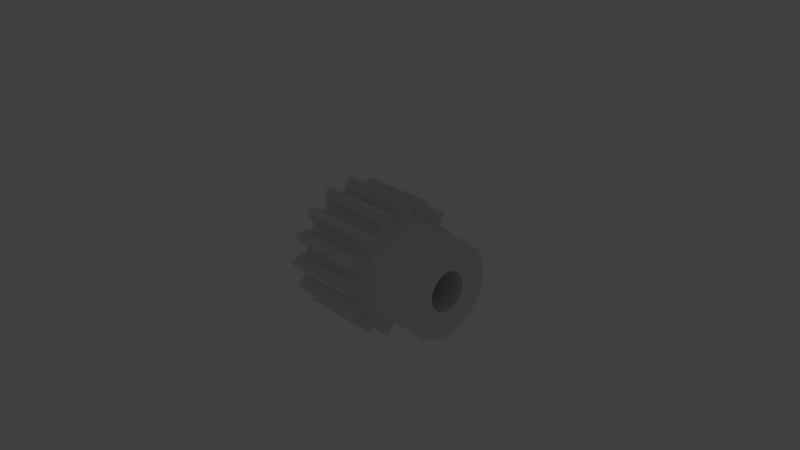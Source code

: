 # Source: gear.d.pitch_.03__.mass_.140__.material_steel.c45__.module_2__.torque_12.9__.w_.02__bore.d_.01__hub.d_.024__.w_.015__too.blend  (saved by Blender 2.74.0; exported with 4.5.12 LTS)
import bpy
from mathutils import Matrix  # noqa: F401  (used for matrix-valued properties, if any)

bpy.ops.wm.read_factory_settings(use_empty=True)
scene = bpy.context.scene
scene.name = 'Scene'

# ---- collections
col_collection_1 = bpy.data.collections.new('Collection 1'); scene.collection.children.link(col_collection_1)
col_collection_11 = bpy.data.collections.new('Collection 11'); scene.collection.children.link(col_collection_11)
col_collection_11.hide_render = True
col_collection_11.hide_viewport = True
col_group = bpy.data.collections.new('Group')  # instanced only; not linked into the scene

# ---- world
world_world = bpy.data.worlds.new('World'); scene.world = world_world
world_world.color = (0.05088, 0.05088, 0.05088)
world_world.use_sun_shadow = False
world_world.sun_shadow_jitter_overblur = 0.0
world_world.cycles.sampling_method = 'MANUAL'
world_world.cycles.sample_map_resolution = 256

# ---- cameras
cam_camera = bpy.data.cameras.new('Camera')
cam_camera.clip_end = 1e+05
cam_camera.lens = 35.0
cam_camera.sensor_width = 32.0
cam_camera.sensor_height = 18.0
cam_camera.ortho_scale = 7.314
cam_camera.dof.focus_distance = 0.0

# ---- lights
light_lamp = bpy.data.lights.new('Lamp', 'POINT')
light_lamp.transmission_factor = 0.0
light_lamp.cutoff_distance = 30.0
light_lamp.energy = 100.0
light_lamp.shadow_buffer_clip_start = 1.001
light_lamp.shadow_soft_size = 0.1
light_lamp.shadow_maximum_resolution = 0.006
light_lamp.use_absolute_resolution = True
light_lamp.cycles.use_multiple_importance_sampling = False

# ---- meshes
me_gear__tooth_type_spur___treatment_hardened___module_2___count_1 = bpy.data.meshes.new('Gear  Tooth.Type Spur  .Treatment Hardened  .Module 2  .Count 1')
me_gear__tooth_type_spur___treatment_hardened___module_2___count_1.from_pydata([(10.0, 8.084, -8.868), (10.0, 9.576, -7.232), (25.0, 9.576, -7.232), (10.0, 6.317, -10.2), (25.0, 8.084, -8.868), (25.0, 6.317, -10.2), (10.0, 4.335, -11.19), (25.0, 4.335, -11.19), (10.0, 2.205, -11.8), (25.0, 2.205, -11.8), (10.0, 7.348e-16, 12.0), (25.0, -7.348e-16, 12.0), (25.0, 2.205, 11.8), (10.0, 0.0, -12.0), (25.0, 1.47e-15, -12.0), (10.0, 2.205, 11.8), (10.0, 4.335, 11.19), (25.0, 4.335, 11.19), (25.0, 6.317, 10.2), (10.0, 6.317, 10.2), (25.0, 8.084, 8.868), (10.0, 8.084, 8.868), (25.0, 9.576, 7.232), (10.0, 9.576, 7.232), (10.0, 10.74, 5.349), (25.0, 10.74, 5.349), (10.0, 11.54, 3.284), (25.0, 11.54, 3.284), (25.0, 11.95, 1.107), (10.0, 11.95, 1.107), (10.0, 11.95, -1.107), (25.0, 11.95, -1.107), (10.0, 11.54, -3.284), (25.0, 11.54, -3.284), (10.0, 10.74, -5.349), (25.0, 10.74, -5.349), (-10.0, -5.0, -3.062e-16), (25.0, -5.0, 3.062e-16), (25.0, -4.83, -1.294), (-10.0, -4.83, -1.294), (-10.0, -4.33, -2.5), (25.0, -4.33, -2.5), (25.0, -3.536, -3.536), (-10.0, -3.536, -3.536), (25.0, -2.5, -4.33), (-10.0, -2.5, -4.33), (25.0, -1.294, -4.83), (-10.0, -1.294, -4.83), (25.0, -9.185e-16, -5.0), (-10.0, 1.416e-15, -5.0), (-10.0, 1.294, -4.83), (25.0, 1.294, -4.83), (25.0, 2.5, -4.33), (-10.0, 2.5, -4.33), (25.0, 3.536, -3.536), (-10.0, 3.536, -3.536), (25.0, 4.33, -2.5), (-10.0, 4.33, -2.5), (-10.0, 4.83, -1.294), (25.0, 4.83, -1.294), (25.0, 5.0, -6.123e-16), (-10.0, 5.0, 0.0), (-10.0, 5.0, 6.123e-16), (25.0, 5.0, 0.0), (25.0, 4.83, 1.294), (-10.0, 4.83, 1.294), (25.0, 4.33, 2.5), (-10.0, 4.33, 2.5), (25.0, 3.536, 3.536), (-10.0, 3.536, 3.536), (-10.0, 2.5, 4.33), (25.0, 2.5, 4.33), (25.0, 1.294, 4.83), (-10.0, 1.294, 4.83), (-10.0, -9.185e-16, 5.0), (25.0, 1.416e-15, 5.0), (25.0, -1.294, 4.83), (-10.0, -1.294, 4.83), (-10.0, -2.5, 4.33), (25.0, -2.5, 4.33), (-10.0, -3.536, 3.536), (25.0, -3.536, 3.536), (25.0, -4.33, 2.5), (-10.0, -4.33, 2.5), (25.0, -4.83, 1.294), (-10.0, -4.83, 1.294), (10.0, -9.576, 7.232), (10.0, -10.74, 5.349), (25.0, -10.74, 5.349), (10.0, -8.084, 8.868), (25.0, -8.084, 8.868), (25.0, -6.317, 10.2), (10.0, -6.317, 10.2), (25.0, -4.335, 11.19), (10.0, -4.335, 11.19), (25.0, -2.205, 11.8), (10.0, -2.205, 11.8), (10.0, -2.205, -11.8), (10.0, -1.47e-15, -12.0), (25.0, 0.0, -12.0), (25.0, -2.205, -11.8), (10.0, -4.335, -11.19), (25.0, -4.335, -11.19), (10.0, -6.317, -10.2), (25.0, -6.317, -10.2), (10.0, -8.084, -8.868), (25.0, -8.084, -8.868), (10.0, -9.576, -7.232), (25.0, -9.576, -7.232), (10.0, -10.74, -5.349), (25.0, -10.74, -5.349), (10.0, -11.54, -3.284), (25.0, -11.54, -3.284), (10.0, -11.95, -1.107), (25.0, -11.95, -1.107), (10.0, -11.95, 1.107), (25.0, -11.95, 1.107), (10.0, -11.54, 3.284), (25.0, -11.54, 3.284), (25.0, -9.576, 7.232), (25.0, 1.416e-15, -5.0), (25.0, 5.0, 6.123e-16), (25.0, -1.47e-15, -12.0), (25.0, -5.0, -6.123e-16), (25.0, -9.185e-16, 5.0), (25.0, 1.47e-15, 12.0), (-10.0, 0.04692, 15.0), (-10.0, -0.4537, 12.99), (10.0, -0.4537, 12.99), (10.0, 0.04692, 15.0), (-10.0, -1.058, 12.96), (10.0, -1.058, 12.96), (-10.0, -1.659, 12.89), (10.0, -1.659, 12.89), (-10.0, -2.257, 12.8), (10.0, -2.257, 12.8), (-10.0, -3.165, 14.66), (10.0, -3.165, 14.66), (-10.0, -4.615, 16.36), (10.0, -4.615, 16.36), (-10.0, -5.041, 16.24), (10.0, -5.041, 16.24), (-10.0, -5.464, 16.1), (10.0, -5.464, 16.1), (-10.0, -5.883, 15.95), (10.0, -5.883, 15.95), (-10.0, -6.058, 13.72), (10.0, -6.058, 13.72), (-10.0, -5.699, 11.68), (10.0, -5.699, 11.68), (-10.0, -6.236, 11.41), (10.0, -6.236, 11.41), (-10.0, -6.76, 11.1), (10.0, -6.76, 11.1), (-10.0, -7.27, 10.78), (10.0, -7.27, 10.78), (-10.0, -8.855, 12.11), (10.0, -8.855, 12.11), (-10.0, -10.87, 13.07), (10.0, -10.87, 13.07), (-10.0, -11.21, 12.78), (10.0, -11.21, 12.78), (-10.0, -11.54, 12.48), (10.0, -11.54, 12.48), (-10.0, -11.86, 12.18), (10.0, -11.86, 12.18), (-10.0, -11.12, 10.07), (10.0, -11.12, 10.07), (-10.0, -9.959, 8.356), (10.0, -9.959, 8.356), (-10.0, -10.34, 7.884), (10.0, -10.34, 7.884), (-10.0, -10.69, 7.394), (10.0, -10.69, 7.394), (-10.0, -11.02, 6.889), (10.0, -11.02, 6.889), (-10.0, -13.01, 7.459), (10.0, -13.01, 7.459), (-10.0, -15.25, 7.518), (10.0, -15.25, 7.518), (-10.0, -15.44, 7.117), (10.0, -15.44, 7.117), (-10.0, -15.62, 6.711), (10.0, -15.62, 6.711), (-10.0, -15.79, 6.3), (10.0, -15.79, 6.3), (-10.0, -14.25, 4.68), (10.0, -14.25, 4.68), (-10.0, -12.5, 3.583), (10.0, -12.5, 3.583), (10.0, -12.65, 2.998), (-10.0, -12.65, 2.998), (10.0, -12.78, 2.406), (-10.0, -12.78, 2.406), (-10.0, -12.87, 1.809), (10.0, -12.87, 1.809), (-10.0, -14.92, 1.521), (10.0, -14.92, 1.521), (-10.0, -16.99, 0.6667), (10.0, -16.99, 0.6667), (-10.0, -17.0, 0.2223), (10.0, -17.0, 0.2223), (-10.0, -17.0, -0.2223), (10.0, -17.0, -0.2223), (-10.0, -16.99, -0.6667), (10.0, -16.99, -0.6667), (-10.0, -14.92, -1.521), (10.0, -14.92, -1.521), (-10.0, -12.87, -1.809), (10.0, -12.87, -1.809), (-10.0, -12.78, -2.406), (10.0, -12.78, -2.406), (-10.0, -12.65, -2.998), (10.0, -12.65, -2.998), (-10.0, -12.5, -3.583), (10.0, -12.5, -3.583), (-10.0, -14.25, -4.68), (10.0, -14.25, -4.68), (-10.0, -15.79, -6.3), (10.0, -15.79, -6.3), (-10.0, -15.62, -6.711), (10.0, -15.62, -6.711), (-10.0, -15.44, -7.117), (10.0, -15.44, -7.117), (-10.0, -15.25, -7.518), (10.0, -15.25, -7.518), (-10.0, -13.01, -7.459), (10.0, -13.01, -7.459), (-10.0, -11.02, -6.889), (10.0, -11.02, -6.889), (-10.0, -10.69, -7.394), (10.0, -10.69, -7.394), (-10.0, -10.34, -7.884), (10.0, -10.34, -7.884), (-10.0, -9.959, -8.356), (10.0, -9.959, -8.356), (-10.0, -11.12, -10.07), (10.0, -11.12, -10.07), (-10.0, -11.86, -12.18), (10.0, -11.86, -12.18), (-10.0, -11.54, -12.48), (10.0, -11.54, -12.48), (-10.0, -11.21, -12.78), (10.0, -11.21, -12.78), (-10.0, -10.87, -13.07), (10.0, -10.87, -13.07), (-10.0, -8.855, -12.11), (10.0, -8.855, -12.11), (-10.0, -7.27, -10.78), (10.0, -7.27, -10.78), (10.0, -6.76, -11.1), (-10.0, -6.76, -11.1), (10.0, -6.236, -11.41), (-10.0, -6.236, -11.41), (-10.0, -5.699, -11.68), (10.0, -5.699, -11.68), (-10.0, -6.058, -13.72), (10.0, -6.058, -13.72), (-10.0, -5.883, -15.95), (10.0, -5.883, -15.95), (-10.0, -5.464, -16.1), (10.0, -5.464, -16.1), (-10.0, -5.041, -16.24), (10.0, -5.041, -16.24), (-10.0, -4.615, -16.36), (10.0, -4.615, -16.36), (-10.0, -3.165, -14.66), (10.0, -3.165, -14.66), (-10.0, -2.257, -12.8), (10.0, -2.257, -12.8), (-10.0, -1.659, -12.89), (10.0, -1.659, -12.89), (-10.0, -1.058, -12.96), (10.0, -1.058, -12.96), (-10.0, -0.4537, -12.99), (10.0, -0.4537, -12.99), (-10.0, 0.04692, -15.0), (10.0, 0.04692, -15.0), (-10.0, 1.113, -16.96), (10.0, 1.113, -16.96), (-10.0, 1.556, -16.93), (10.0, 1.556, -16.93), (-10.0, 1.998, -16.88), (10.0, 1.998, -16.88), (-10.0, 2.439, -16.82), (10.0, 2.439, -16.82), (-10.0, 3.073, -14.68), (10.0, 3.073, -14.68), (-10.0, 3.145, -12.61), (10.0, 3.145, -12.61), (-10.0, 3.728, -12.45), (10.0, 3.728, -12.45), (-10.0, 4.304, -12.27), (10.0, 4.304, -12.27), (-10.0, 4.87, -12.05), (10.0, 4.87, -12.05), (-10.0, 6.144, -13.68), (10.0, 6.144, -13.68), (-10.0, 7.916, -15.04), (10.0, 7.916, -15.04), (-10.0, 8.307, -14.83), (10.0, 8.307, -14.83), (-10.0, 8.692, -14.61), (10.0, 8.692, -14.61), (-10.0, 9.071, -14.38), (10.0, 9.071, -14.38), (-10.0, 8.779, -12.16), (10.0, 8.779, -12.16), (-10.0, 8.004, -10.24), (10.0, 8.004, -10.24), (10.0, 8.472, -9.861), (-10.0, 8.472, -9.861), (10.0, 8.921, -9.456), (-10.0, 8.921, -9.456), (-10.0, 9.351, -9.031), (10.0, 9.351, -9.031), (-10.0, 11.18, -10.0), (10.0, 11.18, -10.0), (-10.0, 13.35, -10.52), (10.0, 13.35, -10.52), (-10.0, 13.62, -10.17), (10.0, 13.62, -10.17), (-10.0, 13.88, -9.812), (10.0, 13.88, -9.812), (-10.0, 14.13, -9.445), (10.0, 14.13, -9.445), (-10.0, 12.97, -7.541), (10.0, 12.97, -7.541), (-10.0, 11.48, -6.103), (10.0, 11.48, -6.103), (-10.0, 11.75, -5.562), (10.0, 11.75, -5.562), (-10.0, 12.0, -5.01), (10.0, 12.0, -5.01), (-10.0, 12.22, -4.446), (10.0, 12.22, -4.446), (-10.0, 14.28, -4.591), (10.0, 14.28, -4.591), (-10.0, 16.48, -4.184), (10.0, 16.48, -4.184), (-10.0, 16.58, -3.752), (10.0, 16.58, -3.752), (-10.0, 16.67, -3.317), (10.0, 16.67, -3.317), (-10.0, 16.75, -2.88), (10.0, 16.75, -2.88), (-10.0, 14.91, -1.615), (10.0, 14.91, -1.615), (-10.0, 12.97, -0.9068), (10.0, 12.97, -0.9068), (-10.0, 13.0, -0.3025), (10.0, 13.0, -0.3025), (-10.0, 13.0, 0.3025), (10.0, 13.0, 0.3025), (-10.0, 12.97, 0.9068), (10.0, 12.97, 0.9068), (-10.0, 14.91, 1.615), (10.0, 14.91, 1.615), (-10.0, 16.75, 2.88), (10.0, 16.75, 2.88), (-10.0, 16.67, 3.317), (10.0, 16.67, 3.317), (-10.0, 16.58, 3.752), (10.0, 16.58, 3.752), (-10.0, 16.48, 4.184), (10.0, 16.48, 4.184), (-10.0, 14.28, 4.591), (10.0, 14.28, 4.591), (-10.0, 12.22, 4.446), (10.0, 12.22, 4.446), (10.0, 12.0, 5.01), (-10.0, 12.0, 5.01), (10.0, 11.75, 5.562), (-10.0, 11.75, 5.562), (-10.0, 11.48, 6.103), (10.0, 11.48, 6.103), (-10.0, 12.97, 7.541), (10.0, 12.97, 7.541), (-10.0, 14.13, 9.445), (10.0, 14.13, 9.445), (-10.0, 13.88, 9.812), (10.0, 13.88, 9.812), (-10.0, 13.62, 10.17), (10.0, 13.62, 10.17), (-10.0, 13.35, 10.52), (10.0, 13.35, 10.52), (-10.0, 11.18, 10.0), (10.0, 11.18, 10.0), (-10.0, 9.351, 9.031), (10.0, 9.351, 9.031), (10.0, 8.921, 9.456), (-10.0, 8.921, 9.456), (10.0, 8.472, 9.861), (-10.0, 8.472, 9.861), (-10.0, 8.004, 10.24), (10.0, 8.004, 10.24), (-10.0, 8.779, 12.16), (10.0, 8.779, 12.16), (-10.0, 9.071, 14.38), (10.0, 9.071, 14.38), (-10.0, 8.692, 14.61), (10.0, 8.692, 14.61), (-10.0, 8.307, 14.83), (10.0, 8.307, 14.83), (-10.0, 7.916, 15.04), (10.0, 7.916, 15.04), (-10.0, 6.144, 13.68), (10.0, 6.144, 13.68), (-10.0, 4.87, 12.05), (10.0, 4.87, 12.05), (-10.0, 4.304, 12.27), (10.0, 4.304, 12.27), (-10.0, 3.728, 12.45), (10.0, 3.728, 12.45), (-10.0, 3.145, 12.61), (10.0, 3.145, 12.61), (-10.0, 3.073, 14.68), (10.0, 3.073, 14.68), (-10.0, 2.439, 16.82), (10.0, 2.439, 16.82), (-10.0, 1.998, 16.88), (10.0, 1.998, 16.88), (-10.0, 1.556, 16.93), (10.0, 1.556, 16.93), (-10.0, 1.113, 16.96), (10.0, 1.113, 16.96), (-10.0, -9.185e-16, -5.0), (-10.0, -5.0, 6.123e-16), (-10.0, 1.416e-15, 5.0), (-10.0, 5.0, -6.123e-16), (10.0, -1.47e-15, 12.0), (10.0, 1.47e-15, -12.0)], [], [(0, 1, 2), (3, 4, 5), (3, 0, 4), (6, 5, 7), (6, 3, 5), (8, 7, 9), (8, 6, 7), (10, 11, 12), (13, 9, 14), (13, 8, 9), (15, 10, 12), (16, 12, 17), (16, 17, 18), (16, 15, 12), (19, 18, 20), (19, 16, 18), (21, 20, 22), (21, 19, 20), (23, 21, 22), (24, 22, 25), (24, 23, 22), (26, 25, 27), (26, 27, 28), (26, 24, 25), (29, 26, 28), (30, 28, 31), (30, 29, 28), (32, 31, 33), (32, 30, 31), (34, 33, 35), (34, 35, 2), (34, 32, 33), (1, 34, 2), (0, 2, 4), (36, 37, 38), (39, 36, 38), (40, 38, 41), (40, 41, 42), (40, 39, 38), (43, 42, 44), (43, 40, 42), (45, 44, 46), (45, 43, 44), (47, 46, 48), (47, 45, 46), (49, 47, 48), (50, 48, 51), (50, 51, 52), (50, 49, 48), (53, 52, 54), (53, 50, 52), (55, 54, 56), (55, 53, 54), (57, 55, 56), (58, 56, 59), (58, 59, 60), (58, 57, 56), (61, 58, 60), (62, 63, 64), (65, 64, 66), (65, 62, 64), (67, 66, 68), (67, 65, 66), (69, 67, 68), (70, 68, 71), (70, 71, 72), (70, 69, 68), (73, 70, 72), (74, 72, 75), (74, 75, 76), (74, 73, 72), (77, 74, 76), (78, 76, 79), (78, 77, 76), (80, 79, 81), (80, 81, 82), (80, 78, 79), (83, 82, 84), (83, 80, 82), (85, 83, 84), (36, 84, 37), (36, 85, 84), (86, 87, 88), (89, 90, 91), (89, 86, 90), (92, 91, 93), (92, 89, 91), (94, 93, 95), (94, 92, 93), (96, 95, 11), (96, 94, 95), (10, 96, 11), (97, 98, 99), (97, 99, 100), (101, 100, 102), (101, 97, 100), (103, 102, 104), (103, 101, 102), (105, 104, 106), (105, 103, 104), (107, 106, 108), (107, 105, 106), (109, 108, 110), (109, 107, 108), (111, 110, 112), (111, 109, 110), (113, 112, 114), (113, 111, 112), (115, 114, 116), (115, 113, 114), (117, 116, 118), (117, 118, 88), (117, 115, 116), (87, 117, 88), (86, 88, 119), (86, 119, 90), (22, 20, 68), (22, 68, 66), (104, 44, 106), (25, 22, 66), (25, 66, 64), (102, 44, 104), (81, 90, 119), (102, 46, 44), (27, 25, 64), (79, 93, 91), (79, 91, 90), (100, 46, 102), (100, 120, 46), (79, 90, 81), (82, 119, 88), (28, 64, 121), (28, 27, 64), (82, 81, 119), (76, 95, 93), (122, 120, 100), (76, 93, 79), (31, 28, 121), (84, 88, 118), (84, 118, 116), (31, 121, 59), (84, 82, 88), (9, 51, 120), (9, 120, 122), (123, 116, 114), (123, 84, 116), (33, 31, 59), (124, 125, 95), (7, 52, 51), (7, 51, 9), (124, 12, 125), (35, 33, 59), (35, 59, 56), (124, 95, 76), (5, 52, 7), (72, 17, 12), (2, 56, 54), (2, 35, 56), (72, 12, 124), (4, 2, 54), (38, 114, 112), (4, 54, 52), (38, 112, 110), (4, 52, 5), (38, 123, 114), (71, 18, 17), (71, 17, 72), (41, 38, 110), (41, 110, 108), (20, 18, 71), (68, 20, 71), (42, 41, 108), (106, 42, 108), (44, 42, 106), (126, 127, 128), (126, 128, 129), (128, 127, 130), (131, 130, 132), (131, 128, 130), (133, 132, 134), (133, 131, 132), (135, 133, 134), (134, 136, 137), (134, 137, 135), (136, 138, 139), (136, 139, 137), (139, 138, 140), (141, 140, 142), (141, 139, 140), (143, 142, 144), (143, 141, 142), (145, 143, 144), (146, 147, 145), (144, 146, 145), (148, 149, 147), (146, 148, 147), (149, 148, 150), (151, 150, 152), (151, 149, 150), (153, 152, 154), (153, 151, 152), (155, 153, 154), (156, 157, 155), (154, 156, 155), (156, 158, 159), (156, 159, 157), (159, 158, 160), (161, 160, 162), (161, 159, 160), (163, 162, 164), (163, 161, 162), (165, 163, 164), (166, 167, 165), (164, 166, 165), (166, 168, 169), (166, 169, 167), (169, 168, 170), (171, 170, 172), (171, 169, 170), (173, 172, 174), (173, 171, 172), (175, 173, 174), (174, 176, 177), (174, 177, 175), (176, 178, 179), (176, 179, 177), (179, 178, 180), (181, 180, 182), (181, 179, 180), (183, 182, 184), (183, 181, 182), (185, 183, 184), (186, 187, 185), (184, 186, 185), (186, 188, 189), (186, 189, 187), (190, 188, 191), (190, 189, 188), (192, 191, 193), (192, 193, 194), (192, 190, 191), (195, 192, 194), (194, 196, 197), (194, 197, 195), (196, 198, 199), (196, 199, 197), (199, 198, 200), (201, 200, 202), (201, 199, 200), (203, 202, 204), (203, 201, 202), (205, 203, 204), (204, 206, 207), (204, 207, 205), (206, 208, 209), (206, 209, 207), (209, 208, 210), (211, 210, 212), (211, 209, 210), (213, 212, 214), (213, 211, 212), (215, 213, 214), (216, 217, 215), (214, 216, 215), (216, 218, 219), (216, 219, 217), (219, 218, 220), (221, 220, 222), (221, 219, 220), (223, 222, 224), (223, 221, 222), (225, 223, 224), (224, 226, 227), (224, 227, 225), (226, 228, 229), (226, 229, 227), (229, 228, 230), (231, 230, 232), (231, 229, 230), (233, 232, 234), (233, 231, 232), (235, 233, 234), (236, 237, 235), (234, 236, 235), (236, 238, 239), (236, 239, 237), (239, 238, 240), (241, 240, 242), (241, 239, 240), (243, 242, 244), (243, 241, 242), (245, 243, 244), (244, 246, 247), (244, 247, 245), (246, 248, 249), (246, 249, 247), (250, 248, 251), (250, 249, 248), (252, 251, 253), (252, 253, 254), (252, 250, 251), (255, 252, 254), (254, 256, 257), (254, 257, 255), (256, 258, 259), (256, 259, 257), (259, 258, 260), (261, 260, 262), (261, 259, 260), (263, 262, 264), (263, 261, 262), (265, 263, 264), (266, 267, 265), (264, 266, 265), (266, 268, 269), (266, 269, 267), (269, 268, 270), (271, 270, 272), (271, 269, 270), (273, 272, 274), (273, 271, 272), (275, 273, 274), (274, 276, 277), (274, 277, 275), (276, 278, 279), (276, 279, 277), (279, 278, 280), (281, 280, 282), (281, 279, 280), (283, 282, 284), (283, 281, 282), (285, 283, 284), (284, 286, 287), (284, 287, 285), (286, 288, 289), (286, 289, 287), (289, 288, 290), (291, 290, 292), (291, 289, 290), (293, 292, 294), (293, 291, 292), (295, 293, 294), (296, 297, 295), (294, 296, 295), (296, 298, 299), (296, 299, 297), (299, 298, 300), (301, 300, 302), (301, 299, 300), (303, 302, 304), (303, 301, 302), (305, 303, 304), (304, 306, 307), (304, 307, 305), (308, 309, 307), (306, 308, 307), (310, 308, 311), (310, 309, 308), (312, 311, 313), (312, 313, 314), (312, 310, 311), (315, 312, 314), (314, 316, 317), (314, 317, 315), (316, 318, 319), (316, 319, 317), (319, 318, 320), (321, 320, 322), (321, 319, 320), (323, 322, 324), (323, 321, 322), (325, 323, 324), (326, 327, 325), (324, 326, 325), (326, 328, 329), (326, 329, 327), (329, 328, 330), (331, 330, 332), (331, 329, 330), (333, 332, 334), (333, 331, 332), (335, 333, 334), (336, 337, 335), (334, 336, 335), (338, 339, 337), (336, 338, 337), (339, 338, 340), (341, 340, 342), (341, 339, 340), (343, 342, 344), (343, 341, 342), (345, 343, 344), (344, 346, 347), (344, 347, 345), (346, 348, 349), (346, 349, 347), (349, 348, 350), (351, 350, 352), (351, 349, 350), (353, 352, 354), (353, 351, 352), (355, 353, 354), (356, 357, 355), (354, 356, 355), (356, 358, 359), (356, 359, 357), (359, 358, 360), (361, 360, 362), (361, 359, 360), (363, 362, 364), (363, 361, 362), (365, 363, 364), (366, 367, 365), (364, 366, 365), (366, 368, 369), (366, 369, 367), (370, 368, 371), (370, 369, 368), (372, 371, 373), (372, 373, 374), (372, 370, 371), (375, 372, 374), (374, 376, 377), (374, 377, 375), (376, 378, 379), (376, 379, 377), (379, 378, 380), (381, 380, 382), (381, 379, 380), (383, 382, 384), (383, 381, 382), (385, 383, 384), (386, 387, 385), (384, 386, 385), (388, 389, 387), (386, 388, 387), (390, 388, 391), (390, 389, 388), (392, 391, 393), (392, 393, 394), (392, 390, 391), (395, 392, 394), (394, 396, 397), (394, 397, 395), (396, 398, 399), (396, 399, 397), (399, 398, 400), (401, 400, 402), (401, 399, 400), (403, 402, 404), (403, 401, 402), (405, 403, 404), (406, 407, 405), (404, 406, 405), (406, 408, 409), (406, 409, 407), (409, 408, 410), (411, 410, 412), (411, 409, 410), (413, 412, 414), (413, 411, 412), (415, 413, 414), (414, 416, 417), (414, 417, 415), (416, 418, 419), (416, 419, 417), (419, 418, 420), (421, 420, 422), (421, 419, 420), (423, 422, 424), (423, 421, 422), (425, 423, 424), (424, 126, 129), (424, 129, 425), (374, 373, 67), (416, 414, 126), (394, 69, 70), (394, 70, 408), (393, 69, 394), (391, 69, 393), (388, 67, 69), (388, 374, 67), (388, 69, 391), (422, 126, 424), (422, 416, 126), (366, 356, 368), (420, 416, 422), (418, 416, 420), (236, 242, 240), (236, 240, 238), (246, 242, 236), (406, 394, 408), (360, 358, 356), (246, 244, 242), (226, 224, 222), (226, 222, 220), (362, 356, 366), (362, 360, 356), (256, 260, 258), (376, 374, 388), (216, 220, 218), (216, 226, 220), (364, 362, 366), (396, 394, 406), (386, 376, 388), (248, 236, 234), (402, 396, 406), (248, 246, 236), (402, 406, 404), (228, 226, 216), (400, 396, 402), (398, 396, 400), (266, 260, 256), (266, 264, 262), (266, 262, 260), (380, 378, 376), (382, 380, 376), (382, 376, 386), (384, 382, 386), (206, 204, 202), (206, 202, 200), (214, 228, 216), (268, 266, 256), (268, 256, 254), (276, 280, 278), (282, 280, 276), (196, 208, 206), (196, 206, 200), (196, 200, 198), (286, 282, 276), (286, 284, 282), (286, 276, 274), (194, 208, 196), (288, 286, 274), (182, 186, 184), (43, 248, 234), (43, 234, 232), (45, 248, 43), (45, 254, 253), (45, 253, 251), (45, 251, 248), (40, 228, 214), (40, 232, 230), (40, 43, 232), (40, 230, 228), (300, 298, 296), (47, 268, 254), (47, 254, 45), (47, 270, 268), (39, 214, 212), (39, 212, 210), (39, 210, 208), (39, 40, 214), (302, 300, 296), (176, 188, 186), (176, 182, 180), (176, 180, 178), (176, 186, 182), (426, 270, 47), (426, 274, 272), (426, 272, 270), (426, 288, 274), (427, 208, 194), (427, 39, 208), (174, 188, 176), (50, 288, 426), (50, 294, 292), (50, 292, 290), (50, 290, 288), (85, 194, 193), (85, 427, 194), (85, 193, 191), (85, 191, 188), (306, 302, 296), (306, 304, 302), (308, 306, 296), (308, 296, 294), (53, 308, 294), (53, 294, 50), (83, 85, 188), (83, 188, 174), (83, 174, 172), (83, 172, 170), (55, 308, 53), (55, 313, 311), (55, 311, 308), (80, 170, 168), (80, 83, 170), (314, 313, 55), (162, 166, 164), (160, 166, 162), (57, 314, 55), (156, 160, 158), (156, 166, 160), (320, 318, 316), (154, 168, 166), (154, 80, 168), (154, 166, 156), (154, 78, 80), (322, 320, 316), (152, 78, 154), (150, 78, 152), (328, 314, 57), (326, 314, 328), (326, 324, 322), (326, 316, 314), (326, 322, 316), (148, 78, 150), (148, 77, 78), (330, 328, 57), (332, 57, 58), (332, 330, 57), (334, 332, 58), (134, 77, 148), (142, 146, 144), (140, 146, 142), (132, 77, 134), (132, 428, 77), (136, 146, 140), (136, 148, 146), (136, 134, 148), (138, 136, 140), (130, 428, 132), (348, 336, 334), (348, 58, 429), (348, 334, 58), (127, 428, 130), (350, 348, 429), (340, 338, 336), (346, 340, 336), (346, 336, 348), (352, 350, 429), (342, 340, 346), (344, 342, 346), (354, 352, 429), (354, 429, 65), (414, 127, 126), (414, 428, 127), (414, 73, 428), (412, 73, 414), (410, 73, 412), (368, 356, 354), (368, 354, 65), (408, 73, 410), (408, 70, 73), (371, 368, 65), (371, 65, 67), (373, 371, 67), (337, 32, 335), (337, 347, 32), (283, 277, 281), (283, 287, 277), (285, 287, 283), (297, 3, 295), (343, 345, 347), (341, 343, 347), (341, 347, 337), (327, 329, 1), (339, 341, 337), (307, 3, 297), (307, 309, 3), (167, 161, 163), (167, 163, 165), (317, 1, 315), (317, 327, 1), (157, 159, 161), (157, 161, 167), (301, 297, 299), (177, 179, 181), (177, 181, 183), (303, 297, 301), (303, 307, 297), (147, 141, 143), (147, 143, 145), (305, 307, 303), (187, 177, 183), (187, 183, 185), (323, 325, 327), (323, 327, 317), (321, 323, 317), (319, 321, 317), (137, 141, 147), (137, 139, 141), (89, 155, 157), (89, 167, 169), (89, 157, 167), (86, 89, 169), (86, 169, 171), (86, 171, 173), (86, 173, 175), (92, 149, 151), (92, 151, 153), (92, 153, 155), (92, 155, 89), (197, 199, 201), (87, 175, 177), (87, 86, 175), (87, 177, 187), (189, 87, 187), (94, 137, 147), (94, 147, 149), (94, 149, 92), (135, 137, 94), (129, 423, 425), (117, 189, 190), (117, 190, 192), (117, 87, 189), (96, 131, 133), (96, 133, 135), (96, 135, 94), (207, 201, 203), (207, 203, 205), (207, 197, 201), (115, 192, 195), (115, 117, 192), (430, 128, 131), (430, 131, 96), (417, 419, 421), (417, 421, 423), (417, 423, 129), (209, 197, 207), (209, 195, 197), (209, 115, 195), (113, 115, 209), (211, 113, 209), (15, 129, 128), (15, 417, 129), (15, 128, 430), (415, 417, 15), (221, 217, 219), (413, 415, 15), (111, 211, 213), (111, 213, 215), (111, 113, 211), (16, 413, 15), (16, 409, 411), (16, 411, 413), (403, 405, 407), (227, 217, 221), (227, 221, 223), (227, 223, 225), (109, 111, 215), (109, 217, 227), (109, 215, 217), (229, 109, 227), (19, 409, 16), (19, 407, 409), (397, 403, 407), (397, 399, 401), (397, 401, 403), (397, 407, 19), (107, 109, 229), (107, 229, 231), (107, 231, 233), (395, 397, 19), (235, 107, 233), (21, 392, 395), (21, 395, 19), (390, 392, 21), (389, 390, 21), (105, 107, 235), (105, 235, 237), (241, 237, 239), (243, 237, 241), (23, 387, 389), (23, 389, 21), (247, 243, 245), (247, 105, 237), (247, 237, 243), (383, 385, 387), (249, 105, 247), (103, 105, 249), (250, 103, 249), (252, 103, 250), (24, 375, 23), (377, 23, 375), (377, 379, 381), (377, 381, 383), (377, 387, 23), (377, 383, 387), (255, 103, 252), (372, 375, 24), (101, 103, 255), (370, 372, 24), (257, 101, 255), (369, 370, 24), (26, 369, 24), (367, 369, 26), (269, 97, 101), (261, 257, 259), (271, 97, 269), (267, 269, 101), (267, 101, 257), (267, 257, 261), (267, 261, 263), (265, 267, 263), (273, 97, 271), (431, 97, 273), (355, 26, 29), (275, 431, 273), (353, 355, 29), (363, 365, 367), (30, 353, 29), (357, 26, 355), (357, 363, 367), (357, 367, 26), (351, 353, 30), (361, 363, 357), (359, 361, 357), (349, 351, 30), (8, 431, 275), (32, 349, 30), (277, 8, 275), (291, 6, 8), (291, 8, 289), (347, 349, 32), (293, 6, 291), (335, 32, 34), (295, 3, 6), (295, 6, 293), (333, 335, 34), (331, 333, 34), (329, 34, 1), (329, 331, 34), (287, 8, 277), (287, 289, 8), (309, 0, 3), (310, 0, 309), (312, 0, 310), (315, 0, 312), (315, 1, 0), (281, 277, 279)])
me_gear__tooth_type_spur___treatment_hardened___module_2___count_1.use_remesh_preserve_volume = False
me_gear__tooth_type_spur___treatment_hardened___module_2___count_1.use_remesh_preserve_attributes = False
me_gear__tooth_type_spur___treatment_hardened___module_2___count_1.use_mirror_vertex_groups = False
me_gear__tooth_type_spur___treatment_hardened___module_2___count_1.update()

# ---- objects
ob_price_19_04euro = bpy.data.objects.new('.price_19.04euro', me_gear__tooth_type_spur___treatment_hardened___module_2___count_1)
ob_group = bpy.data.objects.new('Group', None)
ob_lamp = bpy.data.objects.new('Lamp', light_lamp)
ob_camera = bpy.data.objects.new('Camera', cam_camera)

# ---- transforms, parenting, visibility, modifiers, constraints
ob_price_19_04euro.location = (0.0, 0.0, 0.0)
ob_price_19_04euro.lineart.crease_threshold = 0.0
ob_group.location = (0.0, 0.0, 0.0)
ob_group.empty_image_offset = (0.0, 0.0)
ob_group.show_instancer_for_render = False
ob_group.instance_type = 'COLLECTION'
ob_group.lineart.crease_threshold = 0.0
ob_lamp.location = (77.45, 19.1, 112.2)
ob_lamp.rotation_euler = (0.6503, 0.05522, 1.866)
ob_lamp.scale = (19.0, 19.0, 19.0)
ob_lamp.lock_rotations_4d = False
ob_lamp.empty_display_type = 'ARROWS'
ob_lamp.color = (0.0, 0.0, 0.0, 0.0)
ob_lamp.lineart.crease_threshold = 0.0
ob_camera.location = (142.1, -123.6, 101.5)
ob_camera.rotation_euler = (1.109, 0.01082, 0.8149)
ob_camera.scale = (19.0, 19.0, 19.0)
ob_camera.lock_rotations_4d = False
ob_camera.empty_display_type = 'ARROWS'
ob_camera.color = (0.0, 0.0, 0.0, 0.0)
ob_camera.display_type = 'WIRE'
ob_camera.lineart.crease_threshold = 0.0
ob_group.instance_collection = col_group

# ---- collection membership
col_collection_1.objects.link(ob_price_19_04euro)
col_collection_11.objects.link(ob_group)
col_collection_11.objects.link(ob_lamp)
col_collection_11.objects.link(ob_camera)
col_group.objects.link(ob_price_19_04euro)

# ---- scene / render settings (as saved in the file)
scene.camera = ob_camera
scene.frame_start = 1; scene.frame_end = 250; scene.frame_set(1)
scene.render.engine = 'CYCLES'
scene.render.resolution_percentage = 50
scene.render.dither_intensity = 0.0
scene.cycles.use_denoising = False
scene.cycles.samples = 10
scene.cycles.sampling_pattern = 'TABULATED_SOBOL'
scene.cycles.light_sampling_threshold = 0.0
scene.cycles.use_adaptive_sampling = False
scene.cycles.use_light_tree = False
scene.cycles.blur_glossy = 0.0
scene.cycles.pixel_filter_type = 'GAUSSIAN'
scene.cycles.sample_clamp_indirect = 0.0
scene.view_settings.view_transform = 'Standard'
bpy.context.view_layer.update()

